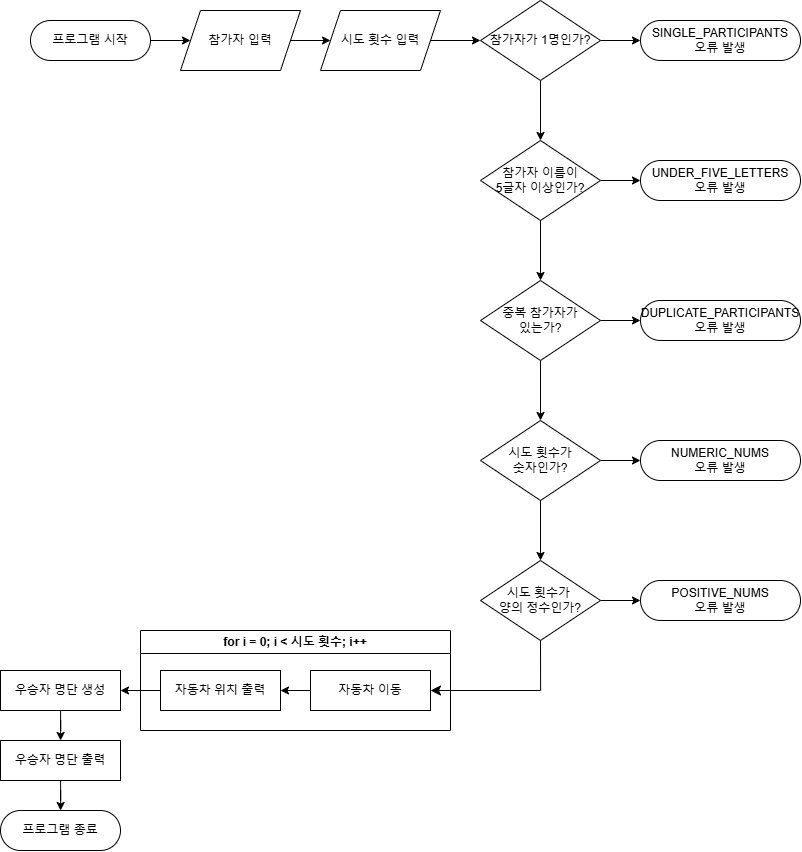

The diagram above was exported from draw.io. Its source (the exported page's mxGraphModel, read from the mxfile embedded in the PNG):
<mxGraphModel dx="1289" dy="1238" grid="1" gridSize="10" guides="1" tooltips="1" connect="1" arrows="1" fold="1" page="1" pageScale="1" pageWidth="827" pageHeight="1169" math="0" shadow="0">
  <root>
    <mxCell id="WIyWlLk6GJQsqaUBKTNV-0" />
    <mxCell id="WIyWlLk6GJQsqaUBKTNV-1" parent="WIyWlLk6GJQsqaUBKTNV-0" />
    <mxCell id="3jzeUpUtVb2xSMj0F2bB-4" value="" style="edgeStyle=orthogonalEdgeStyle;rounded=0;orthogonalLoop=1;jettySize=auto;html=1;" edge="1" parent="WIyWlLk6GJQsqaUBKTNV-1" source="WIyWlLk6GJQsqaUBKTNV-3" target="3jzeUpUtVb2xSMj0F2bB-1">
      <mxGeometry relative="1" as="geometry" />
    </mxCell>
    <mxCell id="WIyWlLk6GJQsqaUBKTNV-3" value="프로그램 시작" style="rounded=1;whiteSpace=wrap;html=1;fontSize=12;glass=0;strokeWidth=1;shadow=0;arcSize=50;" parent="WIyWlLk6GJQsqaUBKTNV-1" vertex="1">
      <mxGeometry x="50" y="20" width="120" height="40" as="geometry" />
    </mxCell>
    <mxCell id="3jzeUpUtVb2xSMj0F2bB-3" value="" style="edgeStyle=orthogonalEdgeStyle;rounded=0;orthogonalLoop=1;jettySize=auto;html=1;" edge="1" parent="WIyWlLk6GJQsqaUBKTNV-1" source="3jzeUpUtVb2xSMj0F2bB-1" target="3jzeUpUtVb2xSMj0F2bB-2">
      <mxGeometry relative="1" as="geometry" />
    </mxCell>
    <mxCell id="3jzeUpUtVb2xSMj0F2bB-1" value="참가자 입력" style="shape=parallelogram;perimeter=parallelogramPerimeter;whiteSpace=wrap;html=1;fixedSize=1;" vertex="1" parent="WIyWlLk6GJQsqaUBKTNV-1">
      <mxGeometry x="200" y="10" width="120" height="60" as="geometry" />
    </mxCell>
    <mxCell id="3jzeUpUtVb2xSMj0F2bB-13" value="" style="edgeStyle=orthogonalEdgeStyle;rounded=0;orthogonalLoop=1;jettySize=auto;html=1;" edge="1" parent="WIyWlLk6GJQsqaUBKTNV-1" source="3jzeUpUtVb2xSMj0F2bB-2" target="3jzeUpUtVb2xSMj0F2bB-10">
      <mxGeometry relative="1" as="geometry" />
    </mxCell>
    <mxCell id="3jzeUpUtVb2xSMj0F2bB-2" value="시도 횟수 입력" style="shape=parallelogram;perimeter=parallelogramPerimeter;whiteSpace=wrap;html=1;fixedSize=1;" vertex="1" parent="WIyWlLk6GJQsqaUBKTNV-1">
      <mxGeometry x="340" y="10" width="120" height="60" as="geometry" />
    </mxCell>
    <mxCell id="3jzeUpUtVb2xSMj0F2bB-9" value="" style="edgeStyle=orthogonalEdgeStyle;rounded=0;orthogonalLoop=1;jettySize=auto;html=1;" edge="1" parent="WIyWlLk6GJQsqaUBKTNV-1" source="3jzeUpUtVb2xSMj0F2bB-5" target="3jzeUpUtVb2xSMj0F2bB-8">
      <mxGeometry relative="1" as="geometry" />
    </mxCell>
    <mxCell id="3jzeUpUtVb2xSMj0F2bB-16" value="" style="edgeStyle=orthogonalEdgeStyle;rounded=0;orthogonalLoop=1;jettySize=auto;html=1;" edge="1" parent="WIyWlLk6GJQsqaUBKTNV-1" source="3jzeUpUtVb2xSMj0F2bB-5" target="3jzeUpUtVb2xSMj0F2bB-15">
      <mxGeometry relative="1" as="geometry" />
    </mxCell>
    <mxCell id="3jzeUpUtVb2xSMj0F2bB-5" value="참가자 이름이&lt;div&gt;5글자 이상인가?&lt;/div&gt;" style="rhombus;whiteSpace=wrap;html=1;" vertex="1" parent="WIyWlLk6GJQsqaUBKTNV-1">
      <mxGeometry x="500" y="140" width="120" height="80" as="geometry" />
    </mxCell>
    <mxCell id="3jzeUpUtVb2xSMj0F2bB-8" value="UNDER_FIVE_LETTERS&lt;div&gt;오류 발생&lt;/div&gt;" style="rounded=1;whiteSpace=wrap;html=1;arcSize=50;" vertex="1" parent="WIyWlLk6GJQsqaUBKTNV-1">
      <mxGeometry x="660" y="160" width="160" height="40" as="geometry" />
    </mxCell>
    <mxCell id="3jzeUpUtVb2xSMj0F2bB-12" value="" style="edgeStyle=orthogonalEdgeStyle;rounded=0;orthogonalLoop=1;jettySize=auto;html=1;" edge="1" parent="WIyWlLk6GJQsqaUBKTNV-1" source="3jzeUpUtVb2xSMj0F2bB-10" target="3jzeUpUtVb2xSMj0F2bB-11">
      <mxGeometry relative="1" as="geometry" />
    </mxCell>
    <mxCell id="3jzeUpUtVb2xSMj0F2bB-14" value="" style="edgeStyle=orthogonalEdgeStyle;rounded=0;orthogonalLoop=1;jettySize=auto;html=1;" edge="1" parent="WIyWlLk6GJQsqaUBKTNV-1" source="3jzeUpUtVb2xSMj0F2bB-10" target="3jzeUpUtVb2xSMj0F2bB-5">
      <mxGeometry relative="1" as="geometry" />
    </mxCell>
    <mxCell id="3jzeUpUtVb2xSMj0F2bB-10" value="참가자가 1명인가?" style="rhombus;whiteSpace=wrap;html=1;" vertex="1" parent="WIyWlLk6GJQsqaUBKTNV-1">
      <mxGeometry x="500" width="120" height="80" as="geometry" />
    </mxCell>
    <mxCell id="3jzeUpUtVb2xSMj0F2bB-11" value="SINGLE_PARTICIPANTS&lt;br&gt;&lt;div&gt;오류 발생&lt;/div&gt;" style="rounded=1;whiteSpace=wrap;html=1;arcSize=50;" vertex="1" parent="WIyWlLk6GJQsqaUBKTNV-1">
      <mxGeometry x="660" y="20" width="160" height="40" as="geometry" />
    </mxCell>
    <mxCell id="3jzeUpUtVb2xSMj0F2bB-18" value="" style="edgeStyle=orthogonalEdgeStyle;rounded=0;orthogonalLoop=1;jettySize=auto;html=1;" edge="1" parent="WIyWlLk6GJQsqaUBKTNV-1" source="3jzeUpUtVb2xSMj0F2bB-15" target="3jzeUpUtVb2xSMj0F2bB-17">
      <mxGeometry relative="1" as="geometry" />
    </mxCell>
    <mxCell id="3jzeUpUtVb2xSMj0F2bB-20" value="" style="edgeStyle=orthogonalEdgeStyle;rounded=0;orthogonalLoop=1;jettySize=auto;html=1;" edge="1" parent="WIyWlLk6GJQsqaUBKTNV-1" source="3jzeUpUtVb2xSMj0F2bB-15" target="3jzeUpUtVb2xSMj0F2bB-19">
      <mxGeometry relative="1" as="geometry" />
    </mxCell>
    <mxCell id="3jzeUpUtVb2xSMj0F2bB-15" value="중복 참가자가&lt;div&gt;있는가?&lt;/div&gt;" style="rhombus;whiteSpace=wrap;html=1;" vertex="1" parent="WIyWlLk6GJQsqaUBKTNV-1">
      <mxGeometry x="500" y="280" width="120" height="80" as="geometry" />
    </mxCell>
    <mxCell id="3jzeUpUtVb2xSMj0F2bB-17" value="DUPLICATE_PARTICIPANTS&lt;div&gt;오류 발생&lt;/div&gt;" style="rounded=1;whiteSpace=wrap;html=1;arcSize=50;" vertex="1" parent="WIyWlLk6GJQsqaUBKTNV-1">
      <mxGeometry x="660" y="300" width="160" height="40" as="geometry" />
    </mxCell>
    <mxCell id="3jzeUpUtVb2xSMj0F2bB-22" value="" style="edgeStyle=orthogonalEdgeStyle;rounded=0;orthogonalLoop=1;jettySize=auto;html=1;" edge="1" parent="WIyWlLk6GJQsqaUBKTNV-1" source="3jzeUpUtVb2xSMj0F2bB-19" target="3jzeUpUtVb2xSMj0F2bB-21">
      <mxGeometry relative="1" as="geometry" />
    </mxCell>
    <mxCell id="3jzeUpUtVb2xSMj0F2bB-24" value="" style="edgeStyle=orthogonalEdgeStyle;rounded=0;orthogonalLoop=1;jettySize=auto;html=1;" edge="1" parent="WIyWlLk6GJQsqaUBKTNV-1" source="3jzeUpUtVb2xSMj0F2bB-19" target="3jzeUpUtVb2xSMj0F2bB-23">
      <mxGeometry relative="1" as="geometry" />
    </mxCell>
    <mxCell id="3jzeUpUtVb2xSMj0F2bB-19" value="시도 횟수가&lt;div&gt;숫자인가?&lt;/div&gt;" style="rhombus;whiteSpace=wrap;html=1;" vertex="1" parent="WIyWlLk6GJQsqaUBKTNV-1">
      <mxGeometry x="500" y="420" width="120" height="80" as="geometry" />
    </mxCell>
    <mxCell id="3jzeUpUtVb2xSMj0F2bB-21" value="NUMERIC_NUMS&lt;div&gt;&lt;div&gt;오류 발생&lt;/div&gt;&lt;/div&gt;" style="rounded=1;whiteSpace=wrap;html=1;arcSize=50;" vertex="1" parent="WIyWlLk6GJQsqaUBKTNV-1">
      <mxGeometry x="660" y="440" width="160" height="40" as="geometry" />
    </mxCell>
    <mxCell id="3jzeUpUtVb2xSMj0F2bB-26" value="" style="edgeStyle=orthogonalEdgeStyle;rounded=0;orthogonalLoop=1;jettySize=auto;html=1;" edge="1" parent="WIyWlLk6GJQsqaUBKTNV-1" source="3jzeUpUtVb2xSMj0F2bB-23" target="3jzeUpUtVb2xSMj0F2bB-25">
      <mxGeometry relative="1" as="geometry" />
    </mxCell>
    <mxCell id="3jzeUpUtVb2xSMj0F2bB-23" value="시도 횟수가&amp;nbsp;&lt;div&gt;양의 정수인가?&lt;/div&gt;" style="rhombus;whiteSpace=wrap;html=1;" vertex="1" parent="WIyWlLk6GJQsqaUBKTNV-1">
      <mxGeometry x="500" y="560" width="120" height="80" as="geometry" />
    </mxCell>
    <mxCell id="3jzeUpUtVb2xSMj0F2bB-25" value="POSITIVE_NUMS&lt;div&gt;&lt;div&gt;오류 발생&lt;/div&gt;&lt;/div&gt;" style="rounded=1;whiteSpace=wrap;html=1;arcSize=50;" vertex="1" parent="WIyWlLk6GJQsqaUBKTNV-1">
      <mxGeometry x="660" y="580" width="160" height="40" as="geometry" />
    </mxCell>
    <mxCell id="3jzeUpUtVb2xSMj0F2bB-32" value="" style="edgeStyle=orthogonalEdgeStyle;rounded=0;orthogonalLoop=1;jettySize=auto;html=1;" edge="1" parent="WIyWlLk6GJQsqaUBKTNV-1" source="3jzeUpUtVb2xSMj0F2bB-27" target="3jzeUpUtVb2xSMj0F2bB-28">
      <mxGeometry relative="1" as="geometry" />
    </mxCell>
    <mxCell id="3jzeUpUtVb2xSMj0F2bB-27" value="자동차 이동" style="rounded=0;whiteSpace=wrap;html=1;" vertex="1" parent="WIyWlLk6GJQsqaUBKTNV-1">
      <mxGeometry x="330" y="670" width="120" height="40" as="geometry" />
    </mxCell>
    <mxCell id="3jzeUpUtVb2xSMj0F2bB-35" value="" style="edgeStyle=orthogonalEdgeStyle;rounded=0;orthogonalLoop=1;jettySize=auto;html=1;" edge="1" parent="WIyWlLk6GJQsqaUBKTNV-1" source="3jzeUpUtVb2xSMj0F2bB-28" target="3jzeUpUtVb2xSMj0F2bB-34">
      <mxGeometry relative="1" as="geometry" />
    </mxCell>
    <mxCell id="3jzeUpUtVb2xSMj0F2bB-28" value="자동차 위치 출력" style="rounded=0;whiteSpace=wrap;html=1;" vertex="1" parent="WIyWlLk6GJQsqaUBKTNV-1">
      <mxGeometry x="180" y="670" width="120" height="40" as="geometry" />
    </mxCell>
    <mxCell id="3jzeUpUtVb2xSMj0F2bB-29" value="for i = 0; i &amp;lt; 시도 횟수; i++" style="swimlane;whiteSpace=wrap;html=1;" vertex="1" parent="WIyWlLk6GJQsqaUBKTNV-1">
      <mxGeometry x="160" y="630" width="310" height="100" as="geometry" />
    </mxCell>
    <mxCell id="3jzeUpUtVb2xSMj0F2bB-31" value="" style="edgeStyle=segmentEdgeStyle;endArrow=classic;html=1;curved=0;rounded=0;endSize=8;startSize=8;exitX=0.5;exitY=1;exitDx=0;exitDy=0;entryX=1;entryY=0.5;entryDx=0;entryDy=0;" edge="1" parent="WIyWlLk6GJQsqaUBKTNV-1" source="3jzeUpUtVb2xSMj0F2bB-23" target="3jzeUpUtVb2xSMj0F2bB-27">
      <mxGeometry width="50" height="50" relative="1" as="geometry">
        <mxPoint x="490" y="730" as="sourcePoint" />
        <mxPoint x="540" y="680" as="targetPoint" />
        <Array as="points">
          <mxPoint x="560" y="690" />
        </Array>
      </mxGeometry>
    </mxCell>
    <mxCell id="3jzeUpUtVb2xSMj0F2bB-38" value="" style="edgeStyle=orthogonalEdgeStyle;rounded=0;orthogonalLoop=1;jettySize=auto;html=1;" edge="1" parent="WIyWlLk6GJQsqaUBKTNV-1" source="3jzeUpUtVb2xSMj0F2bB-34" target="3jzeUpUtVb2xSMj0F2bB-37">
      <mxGeometry relative="1" as="geometry" />
    </mxCell>
    <mxCell id="3jzeUpUtVb2xSMj0F2bB-34" value="우승자 명단 생성" style="rounded=0;whiteSpace=wrap;html=1;" vertex="1" parent="WIyWlLk6GJQsqaUBKTNV-1">
      <mxGeometry x="20" y="670" width="120" height="40" as="geometry" />
    </mxCell>
    <mxCell id="3jzeUpUtVb2xSMj0F2bB-40" value="" style="edgeStyle=orthogonalEdgeStyle;rounded=0;orthogonalLoop=1;jettySize=auto;html=1;" edge="1" parent="WIyWlLk6GJQsqaUBKTNV-1" source="3jzeUpUtVb2xSMj0F2bB-37" target="3jzeUpUtVb2xSMj0F2bB-39">
      <mxGeometry relative="1" as="geometry" />
    </mxCell>
    <mxCell id="3jzeUpUtVb2xSMj0F2bB-37" value="우승자 명단 출력" style="rounded=0;whiteSpace=wrap;html=1;" vertex="1" parent="WIyWlLk6GJQsqaUBKTNV-1">
      <mxGeometry x="20" y="740" width="120" height="40" as="geometry" />
    </mxCell>
    <mxCell id="3jzeUpUtVb2xSMj0F2bB-39" value="프로그램 종료" style="rounded=1;whiteSpace=wrap;html=1;fontSize=12;glass=0;strokeWidth=1;shadow=0;arcSize=50;" vertex="1" parent="WIyWlLk6GJQsqaUBKTNV-1">
      <mxGeometry x="20" y="810" width="120" height="40" as="geometry" />
    </mxCell>
  </root>
</mxGraphModel>